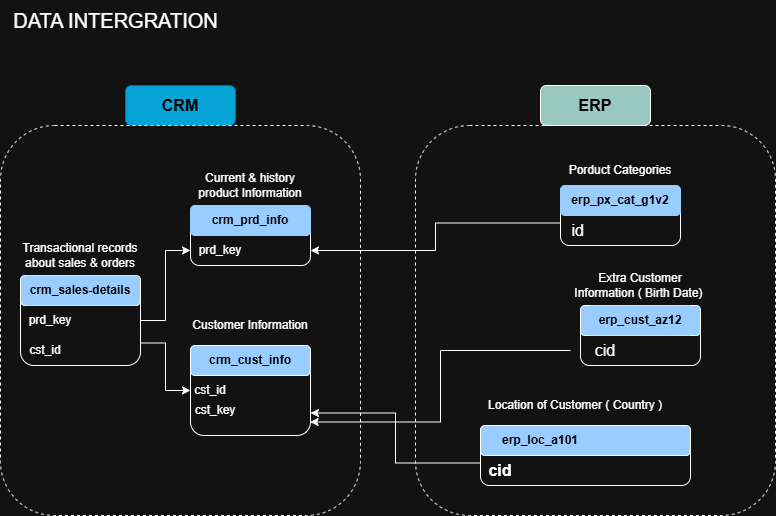

The diagram above was exported from draw.io. Its source (the exported page's mxGraphModel, read from the mxfile embedded in the PNG):
<mxGraphModel dx="1042" dy="626" grid="1" gridSize="10" guides="1" tooltips="1" connect="1" arrows="1" fold="1" page="1" pageScale="1" pageWidth="850" pageHeight="1100" math="0" shadow="0">
  <root>
    <mxCell id="0" />
    <mxCell id="1" parent="0" />
    <mxCell id="gjMMqOrohkAAdzrrXGvl-1" value="&lt;font style=&quot;font-size: 20px;&quot;&gt;DATA INTERGRATION&lt;/font&gt;" style="text;html=1;align=center;verticalAlign=middle;resizable=0;points=[];autosize=1;strokeColor=none;fillColor=none;" parent="1" vertex="1">
      <mxGeometry x="30" y="35" width="230" height="40" as="geometry" />
    </mxCell>
    <mxCell id="gjMMqOrohkAAdzrrXGvl-6" value="&lt;b&gt;&lt;font style=&quot;font-size: 16px; color: rgb(0, 0, 0);&quot;&gt;CRM&lt;/font&gt;&lt;/b&gt;" style="rounded=1;whiteSpace=wrap;html=1;fillColor=#06A3D7;fontColor=#ffffff;strokeColor=#006EAF;" parent="1" vertex="1">
      <mxGeometry x="155" y="120" width="110" height="40" as="geometry" />
    </mxCell>
    <mxCell id="mNCuAgX5lvHwSM_vLaQe-1" value="&lt;font style=&quot;font-size: 16px; color: rgb(0, 0, 0);&quot;&gt;&lt;b&gt;ERP&lt;/b&gt;&lt;/font&gt;" style="rounded=1;whiteSpace=wrap;html=1;fillColor=#9AC7BF;" parent="1" vertex="1">
      <mxGeometry x="570" y="120" width="110" height="40" as="geometry" />
    </mxCell>
    <mxCell id="mNCuAgX5lvHwSM_vLaQe-2" value="" style="rounded=1;whiteSpace=wrap;html=1;fillColor=none;dashed=1;" parent="1" vertex="1">
      <mxGeometry x="30" y="160" width="360" height="390" as="geometry" />
    </mxCell>
    <mxCell id="mNCuAgX5lvHwSM_vLaQe-3" value="" style="rounded=1;whiteSpace=wrap;html=1;fillColor=none;strokeColor=default;dashed=1;" parent="1" vertex="1">
      <mxGeometry x="445" y="160" width="360" height="390" as="geometry" />
    </mxCell>
    <mxCell id="mNCuAgX5lvHwSM_vLaQe-9" value="" style="rounded=1;whiteSpace=wrap;html=1;fillColor=none;" parent="1" vertex="1">
      <mxGeometry x="220" y="380" width="120" height="90" as="geometry" />
    </mxCell>
    <mxCell id="mNCuAgX5lvHwSM_vLaQe-10" value="" style="rounded=1;whiteSpace=wrap;html=1;fillColor=#99CCFF;" parent="1" vertex="1">
      <mxGeometry x="220" y="380" width="120" height="30" as="geometry" />
    </mxCell>
    <mxCell id="mNCuAgX5lvHwSM_vLaQe-11" value="" style="rounded=1;whiteSpace=wrap;html=1;fillColor=none;" parent="1" vertex="1">
      <mxGeometry x="220" y="240" width="120" height="60" as="geometry" />
    </mxCell>
    <mxCell id="mNCuAgX5lvHwSM_vLaQe-12" value="" style="rounded=1;whiteSpace=wrap;html=1;fillColor=#99CCFF;strokeColor=#99CCFF;" parent="1" vertex="1">
      <mxGeometry x="220" y="240" width="120" height="30" as="geometry" />
    </mxCell>
    <mxCell id="mNCuAgX5lvHwSM_vLaQe-53" style="edgeStyle=orthogonalEdgeStyle;rounded=0;orthogonalLoop=1;jettySize=auto;html=1;exitX=1;exitY=0.5;exitDx=0;exitDy=0;entryX=0;entryY=0.5;entryDx=0;entryDy=0;" parent="1" source="mNCuAgX5lvHwSM_vLaQe-13" target="mNCuAgX5lvHwSM_vLaQe-18" edge="1">
      <mxGeometry relative="1" as="geometry" />
    </mxCell>
    <mxCell id="mNCuAgX5lvHwSM_vLaQe-60" style="edgeStyle=orthogonalEdgeStyle;rounded=0;orthogonalLoop=1;jettySize=auto;html=1;exitX=1;exitY=0.75;exitDx=0;exitDy=0;entryX=0;entryY=0.5;entryDx=0;entryDy=0;" parent="1" source="mNCuAgX5lvHwSM_vLaQe-13" target="mNCuAgX5lvHwSM_vLaQe-22" edge="1">
      <mxGeometry relative="1" as="geometry" />
    </mxCell>
    <mxCell id="mNCuAgX5lvHwSM_vLaQe-13" value="" style="rounded=1;whiteSpace=wrap;html=1;fillColor=none;" parent="1" vertex="1">
      <mxGeometry x="50" y="310" width="120" height="90" as="geometry" />
    </mxCell>
    <mxCell id="mNCuAgX5lvHwSM_vLaQe-14" value="" style="rounded=1;whiteSpace=wrap;html=1;fillColor=#99CCFF;" parent="1" vertex="1">
      <mxGeometry x="50" y="310" width="120" height="30" as="geometry" />
    </mxCell>
    <mxCell id="mNCuAgX5lvHwSM_vLaQe-15" value="&lt;font style=&quot;color: rgb(0, 0, 0);&quot;&gt;&lt;b&gt;crm_sales-details&lt;/b&gt;&lt;/font&gt;" style="text;html=1;align=center;verticalAlign=middle;whiteSpace=wrap;rounded=0;fillColor=#99CCFF;" parent="1" vertex="1">
      <mxGeometry x="55" y="310" width="110" height="30" as="geometry" />
    </mxCell>
    <mxCell id="mNCuAgX5lvHwSM_vLaQe-16" value="&lt;font style=&quot;color: rgb(0, 0, 0);&quot;&gt;&lt;b&gt;crm_prd_info&lt;/b&gt;&lt;/font&gt;" style="text;html=1;align=center;verticalAlign=middle;whiteSpace=wrap;rounded=0;" parent="1" vertex="1">
      <mxGeometry x="250" y="240" width="60" height="30" as="geometry" />
    </mxCell>
    <mxCell id="mNCuAgX5lvHwSM_vLaQe-17" value="&lt;font style=&quot;color: rgb(0, 0, 0);&quot;&gt;&lt;b&gt;crm_cust_info&lt;/b&gt;&lt;/font&gt;" style="text;html=1;align=center;verticalAlign=middle;whiteSpace=wrap;rounded=0;" parent="1" vertex="1">
      <mxGeometry x="250" y="380" width="60" height="30" as="geometry" />
    </mxCell>
    <mxCell id="mNCuAgX5lvHwSM_vLaQe-18" value="prd_key" style="text;html=1;align=center;verticalAlign=middle;whiteSpace=wrap;rounded=0;" parent="1" vertex="1">
      <mxGeometry x="220" y="270" width="60" height="30" as="geometry" />
    </mxCell>
    <mxCell id="mNCuAgX5lvHwSM_vLaQe-19" style="edgeStyle=orthogonalEdgeStyle;rounded=0;orthogonalLoop=1;jettySize=auto;html=1;exitX=0.5;exitY=1;exitDx=0;exitDy=0;" parent="1" source="mNCuAgX5lvHwSM_vLaQe-18" target="mNCuAgX5lvHwSM_vLaQe-18" edge="1">
      <mxGeometry relative="1" as="geometry" />
    </mxCell>
    <mxCell id="mNCuAgX5lvHwSM_vLaQe-20" value="cst_key" style="text;html=1;align=center;verticalAlign=middle;whiteSpace=wrap;rounded=0;" parent="1" vertex="1">
      <mxGeometry x="220" y="430" width="50" height="30" as="geometry" />
    </mxCell>
    <mxCell id="mNCuAgX5lvHwSM_vLaQe-22" value="cst_id" style="text;html=1;align=center;verticalAlign=middle;whiteSpace=wrap;rounded=0;" parent="1" vertex="1">
      <mxGeometry x="220" y="410" width="40" height="30" as="geometry" />
    </mxCell>
    <mxCell id="mNCuAgX5lvHwSM_vLaQe-23" value="prd_key" style="text;html=1;align=center;verticalAlign=middle;whiteSpace=wrap;rounded=0;" parent="1" vertex="1">
      <mxGeometry x="50" y="340" width="60" height="30" as="geometry" />
    </mxCell>
    <mxCell id="mNCuAgX5lvHwSM_vLaQe-24" value="cst_id" style="text;html=1;align=center;verticalAlign=middle;whiteSpace=wrap;rounded=0;" parent="1" vertex="1">
      <mxGeometry x="50" y="370" width="50" height="30" as="geometry" />
    </mxCell>
    <mxCell id="mNCuAgX5lvHwSM_vLaQe-25" value="Transactional records about sales &amp;amp; orders" style="text;html=1;align=center;verticalAlign=middle;whiteSpace=wrap;rounded=0;" parent="1" vertex="1">
      <mxGeometry x="50" y="270" width="120" height="40" as="geometry" />
    </mxCell>
    <mxCell id="mNCuAgX5lvHwSM_vLaQe-26" value="Current &amp;amp; history product Information" style="text;html=1;align=center;verticalAlign=middle;whiteSpace=wrap;rounded=0;" parent="1" vertex="1">
      <mxGeometry x="220" y="200" width="120" height="40" as="geometry" />
    </mxCell>
    <mxCell id="mNCuAgX5lvHwSM_vLaQe-27" value="Customer Information" style="text;html=1;align=center;verticalAlign=middle;whiteSpace=wrap;rounded=0;" parent="1" vertex="1">
      <mxGeometry x="220" y="340" width="120" height="40" as="geometry" />
    </mxCell>
    <mxCell id="mNCuAgX5lvHwSM_vLaQe-29" value="" style="rounded=1;whiteSpace=wrap;html=1;fillColor=none;" parent="1" vertex="1">
      <mxGeometry x="510" y="460" width="210" height="60" as="geometry" />
    </mxCell>
    <mxCell id="mNCuAgX5lvHwSM_vLaQe-30" value="" style="rounded=1;whiteSpace=wrap;html=1;fillColor=#99CCFF;" parent="1" vertex="1">
      <mxGeometry x="510" y="460" width="210" height="30" as="geometry" />
    </mxCell>
    <mxCell id="mNCuAgX5lvHwSM_vLaQe-31" value="" style="rounded=1;whiteSpace=wrap;html=1;fillColor=none;" parent="1" vertex="1">
      <mxGeometry x="590" y="220" width="120" height="60" as="geometry" />
    </mxCell>
    <mxCell id="mNCuAgX5lvHwSM_vLaQe-32" value="" style="rounded=1;whiteSpace=wrap;html=1;fillColor=#99CCFF;strokeColor=#99CCFF;" parent="1" vertex="1">
      <mxGeometry x="590" y="220" width="120" height="30" as="geometry" />
    </mxCell>
    <mxCell id="mNCuAgX5lvHwSM_vLaQe-33" value="" style="rounded=1;whiteSpace=wrap;html=1;fillColor=none;" parent="1" vertex="1">
      <mxGeometry x="610" y="340" width="120" height="60" as="geometry" />
    </mxCell>
    <mxCell id="mNCuAgX5lvHwSM_vLaQe-34" value="" style="rounded=1;whiteSpace=wrap;html=1;fillColor=#99CCFF;" parent="1" vertex="1">
      <mxGeometry x="610" y="340" width="120" height="30" as="geometry" />
    </mxCell>
    <mxCell id="mNCuAgX5lvHwSM_vLaQe-35" value="&lt;font style=&quot;color: rgb(0, 0, 0);&quot;&gt;&lt;b&gt;erp_cust_az12&lt;/b&gt;&lt;/font&gt;" style="text;html=1;align=center;verticalAlign=middle;whiteSpace=wrap;rounded=0;fillColor=#99CCFF;" parent="1" vertex="1">
      <mxGeometry x="620" y="340" width="100" height="30" as="geometry" />
    </mxCell>
    <mxCell id="mNCuAgX5lvHwSM_vLaQe-36" value="&lt;font style=&quot;color: rgb(0, 0, 0);&quot;&gt;&lt;b&gt;erp_px_cat_g1v2&lt;/b&gt;&lt;/font&gt;" style="text;html=1;align=center;verticalAlign=middle;whiteSpace=wrap;rounded=0;" parent="1" vertex="1">
      <mxGeometry x="620" y="220" width="60" height="30" as="geometry" />
    </mxCell>
    <mxCell id="mNCuAgX5lvHwSM_vLaQe-37" value="&lt;font style=&quot;color: rgb(0, 0, 0);&quot;&gt;&lt;b&gt;erp_loc_a101&lt;/b&gt;&lt;/font&gt;" style="text;html=1;align=center;verticalAlign=middle;whiteSpace=wrap;rounded=0;" parent="1" vertex="1">
      <mxGeometry x="540" y="460" width="60" height="30" as="geometry" />
    </mxCell>
    <mxCell id="mNCuAgX5lvHwSM_vLaQe-55" style="edgeStyle=orthogonalEdgeStyle;rounded=0;orthogonalLoop=1;jettySize=auto;html=1;exitX=0;exitY=0.25;exitDx=0;exitDy=0;entryX=1;entryY=0.75;entryDx=0;entryDy=0;" parent="1" source="mNCuAgX5lvHwSM_vLaQe-38" target="mNCuAgX5lvHwSM_vLaQe-11" edge="1">
      <mxGeometry relative="1" as="geometry" />
    </mxCell>
    <mxCell id="mNCuAgX5lvHwSM_vLaQe-38" value="&lt;font style=&quot;font-size: 16px;&quot;&gt;id&amp;nbsp;&lt;/font&gt;" style="text;html=1;align=center;verticalAlign=middle;whiteSpace=wrap;rounded=0;" parent="1" vertex="1">
      <mxGeometry x="590" y="250" width="40" height="30" as="geometry" />
    </mxCell>
    <mxCell id="mNCuAgX5lvHwSM_vLaQe-39" style="edgeStyle=orthogonalEdgeStyle;rounded=0;orthogonalLoop=1;jettySize=auto;html=1;exitX=0.5;exitY=1;exitDx=0;exitDy=0;" parent="1" edge="1">
      <mxGeometry relative="1" as="geometry">
        <mxPoint x="740" y="310" as="sourcePoint" />
        <mxPoint x="740" y="310" as="targetPoint" />
      </mxGeometry>
    </mxCell>
    <mxCell id="mNCuAgX5lvHwSM_vLaQe-58" style="edgeStyle=orthogonalEdgeStyle;rounded=0;orthogonalLoop=1;jettySize=auto;html=1;exitX=0;exitY=0.25;exitDx=0;exitDy=0;entryX=1;entryY=0.75;entryDx=0;entryDy=0;" parent="1" source="mNCuAgX5lvHwSM_vLaQe-41" target="mNCuAgX5lvHwSM_vLaQe-9" edge="1">
      <mxGeometry relative="1" as="geometry" />
    </mxCell>
    <mxCell id="mNCuAgX5lvHwSM_vLaQe-41" value="&lt;b&gt;&lt;font style=&quot;font-size: 16px;&quot;&gt;cid&lt;/font&gt;&lt;/b&gt;" style="text;html=1;align=center;verticalAlign=middle;whiteSpace=wrap;rounded=0;" parent="1" vertex="1">
      <mxGeometry x="510" y="490" width="40" height="30" as="geometry" />
    </mxCell>
    <mxCell id="mNCuAgX5lvHwSM_vLaQe-43" value="&lt;font style=&quot;font-size: 16px;&quot;&gt;cid&lt;/font&gt;" style="text;html=1;align=center;verticalAlign=middle;whiteSpace=wrap;rounded=0;" parent="1" vertex="1">
      <mxGeometry x="600" y="360" width="70" height="50" as="geometry" />
    </mxCell>
    <mxCell id="mNCuAgX5lvHwSM_vLaQe-44" value="Extra Customer Information ( Birth Date)&amp;nbsp;" style="text;html=1;align=center;verticalAlign=middle;whiteSpace=wrap;rounded=0;" parent="1" vertex="1">
      <mxGeometry x="600" y="300" width="140" height="40" as="geometry" />
    </mxCell>
    <mxCell id="mNCuAgX5lvHwSM_vLaQe-45" value="Porduct Categories" style="text;html=1;align=center;verticalAlign=middle;whiteSpace=wrap;rounded=0;" parent="1" vertex="1">
      <mxGeometry x="590" y="180" width="120" height="50" as="geometry" />
    </mxCell>
    <mxCell id="mNCuAgX5lvHwSM_vLaQe-46" value="Location of Customer ( Country )" style="text;html=1;align=center;verticalAlign=middle;whiteSpace=wrap;rounded=0;" parent="1" vertex="1">
      <mxGeometry x="510" y="420" width="190" height="40" as="geometry" />
    </mxCell>
    <mxCell id="mNCuAgX5lvHwSM_vLaQe-56" style="edgeStyle=orthogonalEdgeStyle;rounded=0;orthogonalLoop=1;jettySize=auto;html=1;exitX=0;exitY=0.5;exitDx=0;exitDy=0;entryX=0.997;entryY=0.85;entryDx=0;entryDy=0;entryPerimeter=0;" parent="1" source="mNCuAgX5lvHwSM_vLaQe-43" target="mNCuAgX5lvHwSM_vLaQe-9" edge="1">
      <mxGeometry relative="1" as="geometry" />
    </mxCell>
  </root>
</mxGraphModel>